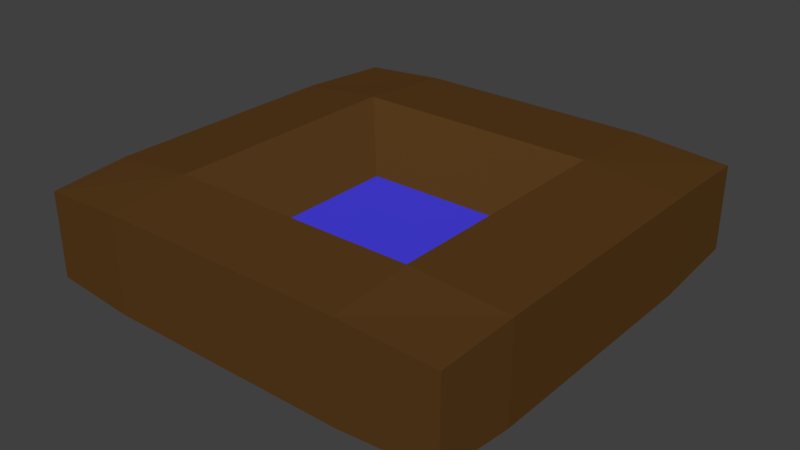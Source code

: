 # Source: well.blend  (saved by Blender 2.78.0; exported with 4.5.12 LTS)
import bpy
from mathutils import Matrix  # noqa: F401  (used for matrix-valued properties, if any)

bpy.ops.wm.read_factory_settings(use_empty=True)
scene = bpy.context.scene
scene.name = 'Scene'

# ---- collections
col_collection_1 = bpy.data.collections.new('Collection 1'); scene.collection.children.link(col_collection_1)

# ---- materials (node trees are filled in below, after node groups)
mat_water = bpy.data.materials.new('water')
mat_water.alpha_threshold = 0.0
mat_water.use_transparent_shadow = False
mat_water.diffuse_color = (0.06347, 0.05181, 0.8, 1.0)
mat_water.roughness = 0.5
mat_water.line_color = (0.0, 0.0, 0.0, 1.0)
mat_wood = bpy.data.materials.new('wood')
mat_wood.alpha_threshold = 0.0
mat_wood.use_transparent_shadow = False
mat_wood.diffuse_color = (0.0985, 0.0445, 0.01132, 1.0)
mat_wood.roughness = 0.5

# ---- material node trees

# ---- world
world_world = bpy.data.worlds.new('World'); scene.world = world_world
world_world.color = (0.05088, 0.05088, 0.05088)
world_world.use_sun_shadow = False
world_world.sun_shadow_jitter_overblur = 0.0
world_world.cycles.sampling_method = 'MANUAL'

# ---- meshes
me_cube = bpy.data.meshes.new('Cube')
me_cube.from_pydata([(0.408, 0.405, -0.08263), (0.408, -0.4147, -0.08263), (-0.4122, -0.4147, -0.08263), (-0.4121, 0.405, -0.08263), (0.408, 0.405, 0.08263), (0.408, -0.4147, 0.08263), (-0.4122, -0.4147, 0.08263), (-0.4121, 0.405, 0.08263), (0.4143, -0.263, -0.09296), (-0.4174, -0.263, -0.09296), (0.4143, -0.263, 0.09296), (-0.4174, -0.263, 0.09296), (-0.2491, 0.4121, -0.09296), (-0.2491, -0.4194, -0.09296), (-0.2491, 0.4121, 0.09296), (-0.2491, -0.4194, 0.09296), (-0.252, -0.2662, 0.1083), (-0.2491, -0.263, -0.1239), (-0.4174, 0.2119, -0.09296), (-0.4174, 0.2119, 0.09296), (0.4143, 0.2119, -0.09296), (0.4143, 0.2119, 0.09296), (-0.2491, 0.2119, -0.1239), (-0.252, 0.2137, 0.1083), (0.2294, -0.2662, 0.1083), (0.2272, 0.4121, -0.09296), (0.2272, -0.4194, -0.09296), (0.2272, 0.4121, 0.09296), (0.2272, -0.4194, 0.09296), (0.2272, -0.263, -0.1239), (0.2294, 0.2137, 0.1083), (0.2272, 0.2119, -0.1239), (-0.1654, -0.1815, -0.006266), (-0.1654, 0.1232, -0.006266), (0.1404, -0.1815, -0.006266), (0.1404, 0.1232, -0.006266)], [], [(17, 13, 2, 9), (16, 11, 6, 15), (8, 10, 5, 1), (13, 15, 6, 2), (18, 19, 7, 3), (14, 12, 3, 7), (2, 6, 11, 9), (20, 21, 10, 8), (23, 19, 11, 16), (22, 17, 9, 18), (31, 29, 17, 22), (16, 24, 34, 32), (27, 25, 12, 14), (26, 28, 15, 13), (24, 16, 15, 28), (29, 26, 13, 17), (27, 14, 23, 30), (25, 31, 22, 12), (12, 22, 18, 3), (14, 7, 19, 23), (0, 4, 21, 20), (9, 11, 19, 18), (0, 20, 31, 25), (4, 27, 30, 21), (8, 1, 26, 29), (10, 24, 28, 5), (1, 5, 28, 26), (4, 0, 25, 27), (21, 30, 24, 10), (20, 8, 29, 31), (35, 33, 32, 34), (23, 16, 32, 33), (24, 30, 35, 34), (30, 23, 33, 35)])
me_cube.polygons.foreach_set('material_index', [1, 1, 1, 1, 1, 1, 1, 1, 1, 1, 1, 1, 1, 1, 1, 1, 1, 1, 1, 1, 1, 1, 1, 1, 1, 1, 1, 1, 1, 1, 0, 1, 1, 1])
me_cube.materials.append(mat_water)
me_cube.materials.append(mat_wood)
me_cube.use_remesh_preserve_volume = False
me_cube.use_remesh_preserve_attributes = False
me_cube.use_mirror_vertex_groups = False
me_cube.update()

# ---- objects
ob_cube = bpy.data.objects.new('Cube', me_cube)

# ---- transforms, parenting, visibility, modifiers, constraints
ob_cube.location = (0.0, 0.0, 0.0)
ob_cube.lock_rotations_4d = False
ob_cube.empty_display_type = 'ARROWS'
ob_cube.lineart.crease_threshold = 0.0

# ---- collection membership
col_collection_1.objects.link(ob_cube)

# ---- scene / render settings (as saved in the file)
scene.frame_start = 1; scene.frame_end = 250; scene.frame_set(1)
scene.render.engine = 'BLENDER_EEVEE_NEXT'
scene.render.resolution_percentage = 50
scene.render.dither_intensity = 0.0
scene.cycles.use_denoising = False
scene.cycles.samples = 128
scene.cycles.sampling_pattern = 'TABULATED_SOBOL'
scene.cycles.light_sampling_threshold = 0.0
scene.cycles.use_adaptive_sampling = False
scene.cycles.use_light_tree = False
scene.cycles.blur_glossy = 0.0
scene.cycles.sample_clamp_indirect = 0.0
scene.view_settings.view_transform = 'Standard'
bpy.context.view_layer.update()

# ---- added for rendering (the .blend has no active camera and no usable light): camera, sun
cam_auto = bpy.data.cameras.new('AutoCamera')
cam_auto.lens = 50.0
cam_auto.sensor_width = 36.0
cam_auto.clip_end = 1000.0
ob_auto_camera = bpy.data.objects.new('AutoCamera', cam_auto)
scene.collection.objects.link(ob_auto_camera)
ob_auto_camera.location = (1.10753, -1.33456, 0.879462)
ob_auto_camera.rotation_euler = (1.09748, -7.21219e-08, 0.694738)
scene.camera = ob_auto_camera
light_auto_sun = bpy.data.lights.new('AutoSun', 'SUN')
light_auto_sun.energy = 3.0
light_auto_sun.angle = 0.0523599
ob_auto_sun = bpy.data.objects.new('AutoSun', light_auto_sun)
scene.collection.objects.link(ob_auto_sun)
ob_auto_sun.rotation_euler = (0.872665, 0.174533, 0.523599)
bpy.context.view_layer.update()
